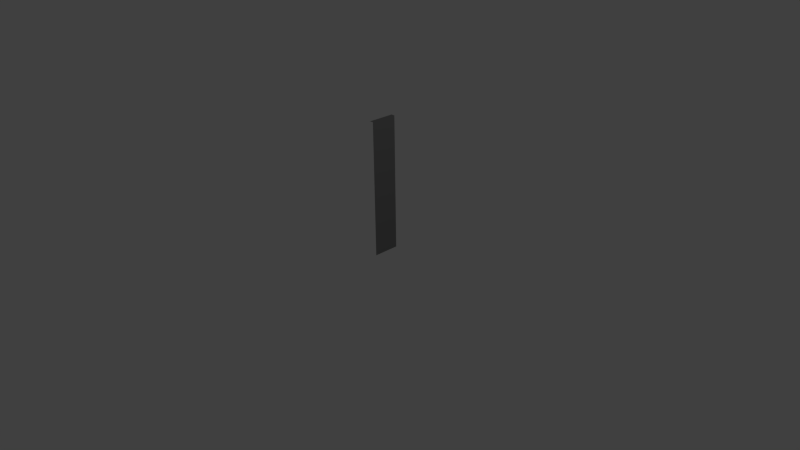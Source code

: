 # Source: door2leaf.blend  (saved by Blender 2.62.0; exported with 4.5.12 LTS)
import bpy
from mathutils import Matrix  # noqa: F401  (used for matrix-valued properties, if any)

bpy.ops.wm.read_factory_settings(use_empty=True)
scene = bpy.context.scene
scene.name = 'Scene'

# ---- collections
col_collection_1 = bpy.data.collections.new('Collection 1'); scene.collection.children.link(col_collection_1)

# ---- materials (node trees are filled in below, after node groups)
mat_material_001 = bpy.data.materials.new('Material.001')
mat_material_001.alpha_threshold = 0.0
mat_material_001.use_transparent_shadow = False
mat_material_001.diffuse_color = (0.2, 0.2, 0.2, 1.0)
mat_material_001.roughness = 0.5
mat_material_001.line_color = (0.0, 0.0, 0.0, 1.0)

# ---- material node trees

# ---- world
world_world = bpy.data.worlds.new('World'); scene.world = world_world
world_world.color = (0.05088, 0.05088, 0.05088)
world_world.use_sun_shadow = False
world_world.sun_shadow_jitter_overblur = 0.0
world_world.cycles.sampling_method = 'MANUAL'
world_world.cycles.sample_map_resolution = 256

# ---- cameras
cam_camera = bpy.data.cameras.new('Camera')
cam_camera.clip_end = 100.0
cam_camera.lens = 35.0
cam_camera.sensor_width = 32.0
cam_camera.sensor_height = 18.0
cam_camera.ortho_scale = 7.314
cam_camera.dof.focus_distance = 0.0
cam_camera.dof.aperture_fstop = 128.0

# ---- lights
light_lamp = bpy.data.lights.new('Lamp', 'POINT')
light_lamp.transmission_factor = 0.0
light_lamp.cutoff_distance = 30.0
light_lamp.energy = 100.0
light_lamp.shadow_buffer_clip_start = 1.001
light_lamp.shadow_soft_size = 1.0
light_lamp.shadow_maximum_resolution = 0.006
light_lamp.use_absolute_resolution = True
light_lamp.cycles.use_multiple_importance_sampling = False

# ---- meshes
me_plane = bpy.data.meshes.new('Plane')
me_plane.from_pydata([(0.875, 1.0, 9.437e-09), (0.875, -0.8, -2.831e-08), (-5.96e-08, -0.8, -1.132e-07), (4.172e-07, 1.0, -7.55e-08), (-5.96e-08, -0.8, -0.125), (0.875, -0.8, -0.125), (4.078e-07, 1.0, -0.125)], [], [(0, 3, 2, 1), (1, 2, 4, 5), (2, 3, 6, 4)])
me_plane.materials.append(mat_material_001)
me_plane.use_remesh_preserve_volume = False
me_plane.use_remesh_preserve_attributes = False
me_plane.use_mirror_vertex_groups = False
me_plane.update()

# ---- objects
ob_plane = bpy.data.objects.new('Plane', me_plane)
ob_lamp = bpy.data.objects.new('Lamp', light_lamp)
ob_camera = bpy.data.objects.new('Camera', cam_camera)

# ---- transforms, parenting, visibility, modifiers, constraints
ob_plane.location = (0.05, 0.35, 1.0)
ob_plane.rotation_euler = (-1.571, -2.22e-16, -1.571)
ob_plane.scale = (0.4, 1.0, 0.4)
ob_plane.lineart.crease_threshold = 0.0
ob_lamp.location = (4.076, 1.005, 5.904)
ob_lamp.rotation_euler = (0.6503, 0.05522, 1.866)
ob_lamp.lock_rotations_4d = False
ob_lamp.empty_display_type = 'ARROWS'
ob_lamp.color = (0.0, 0.0, 0.0, 0.0)
ob_lamp.lineart.crease_threshold = 0.0
ob_camera.location = (7.481, -6.508, 5.344)
ob_camera.rotation_euler = (1.109, 0.01082, 0.8149)
ob_camera.lock_rotations_4d = False
ob_camera.empty_display_type = 'ARROWS'
ob_camera.color = (0.0, 0.0, 0.0, 0.0)
ob_camera.display_type = 'WIRE'
ob_camera.lineart.crease_threshold = 0.0

# ---- collection membership
col_collection_1.objects.link(ob_plane)
col_collection_1.objects.link(ob_lamp)
col_collection_1.objects.link(ob_camera)

# ---- scene / render settings (as saved in the file)
scene.camera = ob_camera
scene.frame_start = 1; scene.frame_end = 250; scene.frame_set(1)
scene.render.engine = 'BLENDER_EEVEE_NEXT'
scene.render.image_settings.color_mode = 'RGB'
scene.render.image_settings.compression = 90
scene.render.resolution_percentage = 50
scene.render.dither_intensity = 0.0
scene.render.bake_margin = 2
scene.render.bake_bias = 0.0
scene.cycles.use_denoising = False
scene.cycles.samples = 10
scene.cycles.sampling_pattern = 'TABULATED_SOBOL'
scene.cycles.light_sampling_threshold = 0.0
scene.cycles.use_adaptive_sampling = False
scene.cycles.use_light_tree = False
scene.cycles.blur_glossy = 0.0
scene.cycles.volume_bounces = 1
scene.cycles.pixel_filter_type = 'GAUSSIAN'
scene.cycles.sample_clamp_indirect = 0.0
scene.view_settings.view_transform = 'Standard'
bpy.context.view_layer.update()
